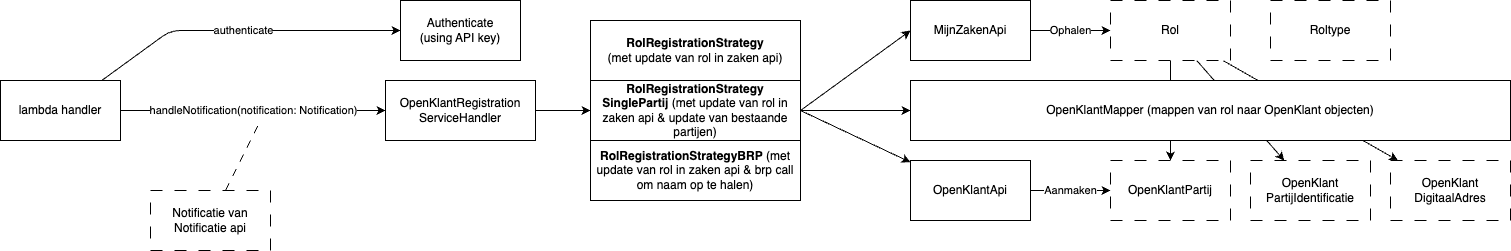

The diagram above was exported from draw.io. Its source (the exported page's mxGraphModel, read from the mxfile embedded in the PNG):
<mxGraphModel dx="1496" dy="588" grid="1" gridSize="10" guides="1" tooltips="1" connect="1" arrows="1" fold="1" page="0" pageScale="1" pageWidth="827" pageHeight="1169" background="#ffffff" math="0" shadow="0">
  <root>
    <mxCell id="0" />
    <mxCell id="1" parent="0" />
    <mxCell id="2" value="Authenticate&lt;br&gt;(using API key)" style="rounded=0;whiteSpace=wrap;html=1;" parent="1" vertex="1">
      <mxGeometry x="370" y="120" width="120" height="60" as="geometry" />
    </mxCell>
    <mxCell id="5" value="handleNotification(notification: Notification)" style="edgeStyle=none;html=1;" parent="1" source="3" target="4" edge="1">
      <mxGeometry relative="1" as="geometry" />
    </mxCell>
    <mxCell id="7" value="authenticate" style="edgeStyle=none;html=1;entryX=0;entryY=0.5;entryDx=0;entryDy=0;" parent="1" source="3" target="2" edge="1">
      <mxGeometry relative="1" as="geometry">
        <Array as="points">
          <mxPoint x="140" y="150" />
        </Array>
      </mxGeometry>
    </mxCell>
    <mxCell id="3" value="lambda handler" style="rounded=0;whiteSpace=wrap;html=1;" parent="1" vertex="1">
      <mxGeometry x="-30" y="200" width="120" height="60" as="geometry" />
    </mxCell>
    <mxCell id="9" style="edgeStyle=none;html=1;entryX=0;entryY=0.5;entryDx=0;entryDy=0;exitX=1;exitY=0.5;exitDx=0;exitDy=0;" parent="1" source="27" target="6" edge="1">
      <mxGeometry relative="1" as="geometry" />
    </mxCell>
    <mxCell id="10" style="edgeStyle=none;html=1;exitX=1;exitY=0.5;exitDx=0;exitDy=0;" parent="1" source="27" target="8" edge="1">
      <mxGeometry relative="1" as="geometry" />
    </mxCell>
    <mxCell id="12" style="edgeStyle=none;html=1;exitX=1;exitY=0.5;exitDx=0;exitDy=0;" parent="1" source="27" target="11" edge="1">
      <mxGeometry relative="1" as="geometry" />
    </mxCell>
    <mxCell id="29" style="edgeStyle=none;html=1;entryX=0;entryY=0.5;entryDx=0;entryDy=0;" edge="1" parent="1" source="4" target="27">
      <mxGeometry relative="1" as="geometry" />
    </mxCell>
    <mxCell id="4" value="OpenKlantRegistration&lt;br&gt;ServiceHandler" style="rounded=0;whiteSpace=wrap;html=1;" parent="1" vertex="1">
      <mxGeometry x="355" y="200" width="150" height="60" as="geometry" />
    </mxCell>
    <mxCell id="15" value="Ophalen" style="edgeStyle=none;html=1;" parent="1" source="6" target="14" edge="1">
      <mxGeometry relative="1" as="geometry" />
    </mxCell>
    <mxCell id="6" value="MijnZakenApi" style="rounded=0;whiteSpace=wrap;html=1;" parent="1" vertex="1">
      <mxGeometry x="880" y="120" width="120" height="60" as="geometry" />
    </mxCell>
    <mxCell id="19" value="Aanmaken" style="edgeStyle=none;html=1;" parent="1" source="8" target="16" edge="1">
      <mxGeometry relative="1" as="geometry" />
    </mxCell>
    <mxCell id="8" value="OpenKlantApi" style="rounded=0;whiteSpace=wrap;html=1;" parent="1" vertex="1">
      <mxGeometry x="880" y="280" width="120" height="60" as="geometry" />
    </mxCell>
    <mxCell id="20" style="edgeStyle=none;html=1;" parent="1" source="14" target="16" edge="1">
      <mxGeometry relative="1" as="geometry" />
    </mxCell>
    <mxCell id="21" style="edgeStyle=none;html=1;" parent="1" source="14" target="17" edge="1">
      <mxGeometry relative="1" as="geometry" />
    </mxCell>
    <mxCell id="22" style="edgeStyle=none;html=1;" parent="1" source="14" target="18" edge="1">
      <mxGeometry relative="1" as="geometry" />
    </mxCell>
    <mxCell id="14" value="Rol" style="whiteSpace=wrap;html=1;rounded=0;dashed=1;dashPattern=12 12;" parent="1" vertex="1">
      <mxGeometry x="1080" y="120" width="120" height="60" as="geometry" />
    </mxCell>
    <mxCell id="16" value="OpenKlantPartij" style="whiteSpace=wrap;html=1;rounded=0;dashed=1;dashPattern=12 12;" parent="1" vertex="1">
      <mxGeometry x="1080" y="280" width="120" height="60" as="geometry" />
    </mxCell>
    <mxCell id="17" value="OpenKlant&lt;br&gt;PartijIdentificatie" style="whiteSpace=wrap;html=1;rounded=0;dashed=1;dashPattern=12 12;" parent="1" vertex="1">
      <mxGeometry x="1220" y="280" width="120" height="60" as="geometry" />
    </mxCell>
    <mxCell id="18" value="OpenKlant&lt;br&gt;DigitaalAdres" style="whiteSpace=wrap;html=1;rounded=0;dashed=1;dashPattern=12 12;" parent="1" vertex="1">
      <mxGeometry x="1360" y="280" width="120" height="60" as="geometry" />
    </mxCell>
    <mxCell id="11" value="OpenKlantMapper (mappen van rol naar OpenKlant objecten)" style="rounded=0;whiteSpace=wrap;html=1;" parent="1" vertex="1">
      <mxGeometry x="880" y="200" width="600" height="60" as="geometry" />
    </mxCell>
    <mxCell id="24" style="edgeStyle=none;html=1;endArrow=none;endFill=0;dashed=1;dashPattern=8 8;" parent="1" source="23" edge="1">
      <mxGeometry relative="1" as="geometry">
        <mxPoint x="230" y="240" as="targetPoint" />
      </mxGeometry>
    </mxCell>
    <mxCell id="23" value="Notificatie van Notificatie api" style="whiteSpace=wrap;html=1;rounded=0;dashed=1;dashPattern=12 12;" parent="1" vertex="1">
      <mxGeometry x="120" y="310" width="120" height="60" as="geometry" />
    </mxCell>
    <mxCell id="25" value="Roltype" style="whiteSpace=wrap;html=1;rounded=0;dashed=1;dashPattern=12 12;" vertex="1" parent="1">
      <mxGeometry x="1240" y="120" width="120" height="60" as="geometry" />
    </mxCell>
    <mxCell id="26" value="&lt;b&gt;RolRegistrationStrategy&lt;/b&gt;&lt;br&gt;(met update van rol in zaken api)" style="rounded=0;whiteSpace=wrap;html=1;" vertex="1" parent="1">
      <mxGeometry x="560" y="140" width="210" height="60" as="geometry" />
    </mxCell>
    <mxCell id="27" value="&lt;b&gt;RolRegistrationStrategy&lt;/b&gt;&lt;br&gt;&lt;b&gt;SinglePartij&lt;/b&gt; (met update van rol in zaken api &amp;amp; update van bestaande partijen)" style="rounded=0;whiteSpace=wrap;html=1;" vertex="1" parent="1">
      <mxGeometry x="560" y="200" width="210" height="60" as="geometry" />
    </mxCell>
    <mxCell id="28" value="&lt;b&gt;RolRegistrationStrategyBRP&lt;/b&gt; (met update van rol in zaken api &amp;amp; brp call om naam op te halen)" style="rounded=0;whiteSpace=wrap;html=1;" vertex="1" parent="1">
      <mxGeometry x="560" y="260" width="210" height="60" as="geometry" />
    </mxCell>
  </root>
</mxGraphModel>